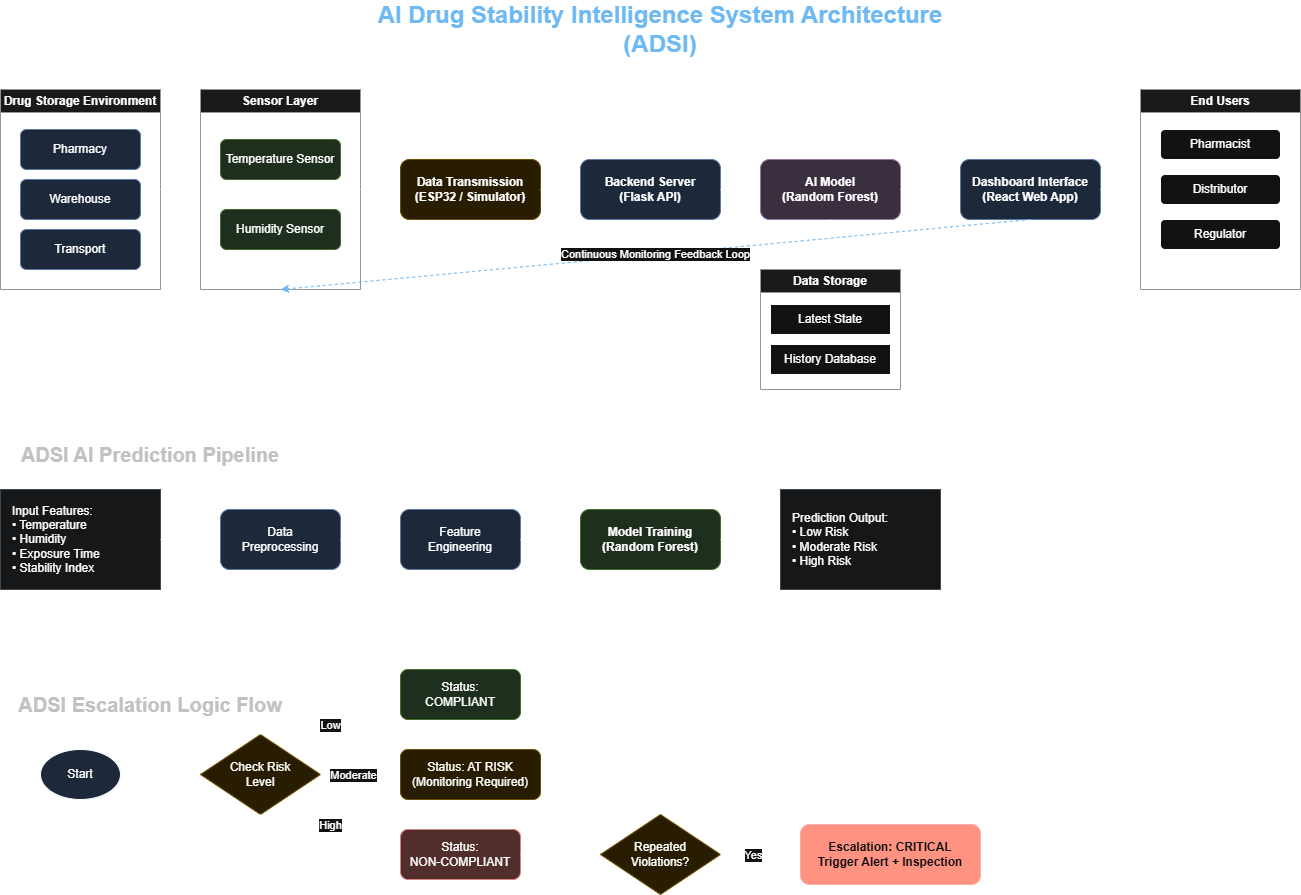

The diagram above was exported from draw.io. Its source (the exported page's mxGraphModel, read from the mxfile embedded in the PNG):
<mxGraphModel dx="1120" dy="525" grid="1" gridSize="10" guides="1" tooltips="1" connect="1" arrows="1" fold="1" page="1" pageScale="1" pageWidth="850" pageHeight="1100" math="0" shadow="0">
  <root>
    <mxCell id="0" />
    <mxCell id="1" parent="0" />
    <mxCell id="I195SwO16NzuQp6B01W0-43" parent="1" style="swimlane;whiteSpace=wrap;html=1;fillColor=#f5f5f5;strokeColor=#666666;fontStyle=1" value="Drug Storage Environment" vertex="1">
      <mxGeometry height="200" width="160" x="20" y="390" as="geometry" />
    </mxCell>
    <mxCell id="I195SwO16NzuQp6B01W0-44" parent="I195SwO16NzuQp6B01W0-43" style="rounded=1;whiteSpace=wrap;html=1;fillColor=#dae8fc;strokeColor=#6c8ebf;" value="Pharmacy" vertex="1">
      <mxGeometry height="40" width="120" x="20" y="40" as="geometry" />
    </mxCell>
    <mxCell id="I195SwO16NzuQp6B01W0-45" parent="I195SwO16NzuQp6B01W0-43" style="rounded=1;whiteSpace=wrap;html=1;fillColor=#dae8fc;strokeColor=#6c8ebf;" value="Warehouse" vertex="1">
      <mxGeometry height="40" width="120" x="20" y="90" as="geometry" />
    </mxCell>
    <mxCell id="I195SwO16NzuQp6B01W0-46" parent="I195SwO16NzuQp6B01W0-43" style="rounded=1;whiteSpace=wrap;html=1;fillColor=#dae8fc;strokeColor=#6c8ebf;" value="Transport" vertex="1">
      <mxGeometry height="40" width="120" x="20" y="140" as="geometry" />
    </mxCell>
    <mxCell id="I195SwO16NzuQp6B01W0-57" parent="1" style="swimlane;whiteSpace=wrap;html=1;fillColor=#f5f5f5;strokeColor=#666666;fontStyle=1" value="End Users" vertex="1">
      <mxGeometry height="200" width="160" x="1160" y="390" as="geometry" />
    </mxCell>
    <mxCell id="I195SwO16NzuQp6B01W0-58" parent="I195SwO16NzuQp6B01W0-57" style="rounded=1;whiteSpace=wrap;html=1;" value="Pharmacist" vertex="1">
      <mxGeometry height="30" width="120" x="20" y="40" as="geometry" />
    </mxCell>
    <mxCell id="I195SwO16NzuQp6B01W0-59" parent="I195SwO16NzuQp6B01W0-57" style="rounded=1;whiteSpace=wrap;html=1;" value="Distributor" vertex="1">
      <mxGeometry height="30" width="120" x="20" y="85" as="geometry" />
    </mxCell>
    <mxCell id="I195SwO16NzuQp6B01W0-60" parent="I195SwO16NzuQp6B01W0-57" style="rounded=1;whiteSpace=wrap;html=1;" value="Regulator" vertex="1">
      <mxGeometry height="30" width="120" x="20" y="130" as="geometry" />
    </mxCell>
    <mxCell id="I195SwO16NzuQp6B01W0-68" parent="1" style="text;html=1;strokeColor=none;fillColor=none;align=center;verticalAlign=middle;whiteSpace=wrap;rounded=0;fontSize=20;fontStyle=1;fontColor=#333333;" value="ADSI AI Prediction Pipeline" vertex="1">
      <mxGeometry height="30" width="300" x="20" y="740" as="geometry" />
    </mxCell>
    <mxCell id="I195SwO16NzuQp6B01W0-69" parent="1" style="rounded=0;whiteSpace=wrap;html=1;fillColor=#f8f9fa;strokeColor=#bdc3c7;align=left;spacingLeft=10;" value="Input Features:&lt;br&gt;• Temperature&lt;br&gt;• Humidity&lt;br&gt;• Exposure Time&lt;br&gt;• Stability Index" vertex="1">
      <mxGeometry height="100" width="160" x="20" y="790" as="geometry" />
    </mxCell>
    <mxCell id="I195SwO16NzuQp6B01W0-78" parent="1" style="text;html=1;strokeColor=none;fillColor=none;align=center;verticalAlign=middle;whiteSpace=wrap;rounded=0;fontSize=20;fontStyle=1;fontColor=#333333;" value="ADSI Escalation Logic Flow" vertex="1">
      <mxGeometry height="30" width="300" x="20" y="990" as="geometry" />
    </mxCell>
    <mxCell id="I195SwO16NzuQp6B01W0-97" connectable="0" parent="1" style="group" value="" vertex="1">
      <mxGeometry height="885" width="1060" x="60" y="310" as="geometry" />
    </mxCell>
    <mxCell id="I195SwO16NzuQp6B01W0-42" parent="I195SwO16NzuQp6B01W0-97" style="text;html=1;strokeColor=none;fillColor=none;align=center;verticalAlign=middle;whiteSpace=wrap;rounded=0;fontSize=24;fontStyle=1;fontColor=#01579B;" value="AI Drug Stability Intelligence System Architecture (ADSI)" vertex="1">
      <mxGeometry height="40" width="600" x="320" as="geometry" />
    </mxCell>
    <mxCell id="I195SwO16NzuQp6B01W0-47" parent="I195SwO16NzuQp6B01W0-97" style="swimlane;whiteSpace=wrap;html=1;fillColor=#f5f5f5;strokeColor=#666666;fontStyle=1" value="Sensor Layer" vertex="1">
      <mxGeometry height="200" width="160" x="160" y="80" as="geometry" />
    </mxCell>
    <mxCell id="I195SwO16NzuQp6B01W0-48" parent="I195SwO16NzuQp6B01W0-47" style="rounded=1;whiteSpace=wrap;html=1;fillColor=#d5e8d4;strokeColor=#82b366;" value="Temperature Sensor" vertex="1">
      <mxGeometry height="40" width="120" x="20" y="50" as="geometry" />
    </mxCell>
    <mxCell id="I195SwO16NzuQp6B01W0-49" parent="I195SwO16NzuQp6B01W0-47" style="rounded=1;whiteSpace=wrap;html=1;fillColor=#d5e8d4;strokeColor=#82b366;" value="Humidity Sensor" vertex="1">
      <mxGeometry height="40" width="120" x="20" y="120" as="geometry" />
    </mxCell>
    <mxCell id="I195SwO16NzuQp6B01W0-50" parent="I195SwO16NzuQp6B01W0-97" style="rounded=1;whiteSpace=wrap;html=1;fillColor=#fff2cc;strokeColor=#d6b656;fontStyle=1" value="Data Transmission&lt;br&gt;(ESP32 / Simulator)" vertex="1">
      <mxGeometry height="60" width="140" x="360" y="150" as="geometry" />
    </mxCell>
    <mxCell id="I195SwO16NzuQp6B01W0-51" parent="I195SwO16NzuQp6B01W0-97" style="rounded=1;whiteSpace=wrap;html=1;fillColor=#dae8fc;strokeColor=#6c8ebf;fontStyle=1" value="Backend Server&lt;br&gt;(Flask API)" vertex="1">
      <mxGeometry height="60" width="140" x="540" y="150" as="geometry" />
    </mxCell>
    <mxCell id="I195SwO16NzuQp6B01W0-52" parent="I195SwO16NzuQp6B01W0-97" style="rounded=1;whiteSpace=wrap;html=1;fillColor=#e1d5e7;strokeColor=#9673a6;fontStyle=1" value="AI Model&lt;br&gt;(Random Forest)" vertex="1">
      <mxGeometry height="60" width="140" x="720" y="150" as="geometry" />
    </mxCell>
    <mxCell id="I195SwO16NzuQp6B01W0-53" parent="I195SwO16NzuQp6B01W0-97" style="swimlane;whiteSpace=wrap;html=1;fillColor=#f5f5f5;strokeColor=#666666;fontStyle=1" value="Data Storage" vertex="1">
      <mxGeometry height="120" width="140" x="720" y="260" as="geometry" />
    </mxCell>
    <mxCell id="I195SwO16NzuQp6B01W0-54" parent="I195SwO16NzuQp6B01W0-53" style="rounded=0;whiteSpace=wrap;html=1;" value="Latest State" vertex="1">
      <mxGeometry height="30" width="120" x="10" y="35" as="geometry" />
    </mxCell>
    <mxCell id="I195SwO16NzuQp6B01W0-55" parent="I195SwO16NzuQp6B01W0-53" style="rounded=0;whiteSpace=wrap;html=1;" value="History Database" vertex="1">
      <mxGeometry height="30" width="120" x="10" y="75" as="geometry" />
    </mxCell>
    <mxCell id="I195SwO16NzuQp6B01W0-56" parent="I195SwO16NzuQp6B01W0-97" style="rounded=1;whiteSpace=wrap;html=1;fillColor=#dae8fc;strokeColor=#6c8ebf;fontStyle=1" value="Dashboard Interface&lt;br&gt;(React Web App)" vertex="1">
      <mxGeometry height="60" width="140" x="920" y="150" as="geometry" />
    </mxCell>
    <mxCell id="I195SwO16NzuQp6B01W0-61" edge="1" parent="I195SwO16NzuQp6B01W0-97" source="I195SwO16NzuQp6B01W0-43" style="edgeStyle=orthogonalEdgeStyle;rounded=0;html=1;" target="I195SwO16NzuQp6B01W0-47">
      <mxGeometry relative="1" as="geometry" />
    </mxCell>
    <mxCell id="I195SwO16NzuQp6B01W0-62" edge="1" parent="I195SwO16NzuQp6B01W0-97" source="I195SwO16NzuQp6B01W0-47" style="edgeStyle=orthogonalEdgeStyle;rounded=0;html=1;" target="I195SwO16NzuQp6B01W0-50">
      <mxGeometry relative="1" as="geometry" />
    </mxCell>
    <mxCell id="I195SwO16NzuQp6B01W0-63" edge="1" parent="I195SwO16NzuQp6B01W0-97" source="I195SwO16NzuQp6B01W0-50" style="edgeStyle=orthogonalEdgeStyle;rounded=0;html=1;" target="I195SwO16NzuQp6B01W0-51">
      <mxGeometry relative="1" as="geometry" />
    </mxCell>
    <mxCell id="I195SwO16NzuQp6B01W0-64" edge="1" parent="I195SwO16NzuQp6B01W0-97" source="I195SwO16NzuQp6B01W0-51" style="edgeStyle=orthogonalEdgeStyle;rounded=0;html=1;" target="I195SwO16NzuQp6B01W0-52">
      <mxGeometry relative="1" as="geometry" />
    </mxCell>
    <mxCell id="I195SwO16NzuQp6B01W0-65" edge="1" parent="I195SwO16NzuQp6B01W0-97" source="I195SwO16NzuQp6B01W0-52" style="edgeStyle=orthogonalEdgeStyle;rounded=0;html=1;" target="I195SwO16NzuQp6B01W0-56">
      <mxGeometry relative="1" as="geometry" />
    </mxCell>
    <mxCell id="I195SwO16NzuQp6B01W0-66" edge="1" parent="I195SwO16NzuQp6B01W0-97" source="I195SwO16NzuQp6B01W0-52" style="edgeStyle=orthogonalEdgeStyle;rounded=0;html=1;" target="I195SwO16NzuQp6B01W0-53">
      <mxGeometry relative="1" as="geometry" />
    </mxCell>
    <mxCell id="I195SwO16NzuQp6B01W0-67" edge="1" parent="I195SwO16NzuQp6B01W0-97" source="I195SwO16NzuQp6B01W0-56" style="edgeStyle=orthogonalEdgeStyle;rounded=0;html=1;" target="I195SwO16NzuQp6B01W0-57">
      <mxGeometry relative="1" as="geometry" />
    </mxCell>
    <mxCell id="I195SwO16NzuQp6B01W0-70" parent="I195SwO16NzuQp6B01W0-97" style="rounded=1;whiteSpace=wrap;html=1;fillColor=#dae8fc;strokeColor=#6c8ebf;" value="Data&lt;br&gt;Preprocessing" vertex="1">
      <mxGeometry height="60" width="120" x="180" y="500" as="geometry" />
    </mxCell>
    <mxCell id="I195SwO16NzuQp6B01W0-71" parent="I195SwO16NzuQp6B01W0-97" style="rounded=1;whiteSpace=wrap;html=1;fillColor=#dae8fc;strokeColor=#6c8ebf;" value="Feature&lt;br&gt;Engineering" vertex="1">
      <mxGeometry height="60" width="120" x="360" y="500" as="geometry" />
    </mxCell>
    <mxCell id="I195SwO16NzuQp6B01W0-72" parent="I195SwO16NzuQp6B01W0-97" style="rounded=1;whiteSpace=wrap;html=1;fillColor=#d5e8d4;strokeColor=#82b366;fontStyle=1" value="Model Training&lt;br&gt;(Random Forest)" vertex="1">
      <mxGeometry height="60" width="140" x="540" y="500" as="geometry" />
    </mxCell>
    <mxCell id="I195SwO16NzuQp6B01W0-73" parent="I195SwO16NzuQp6B01W0-97" style="rounded=0;whiteSpace=wrap;html=1;fillColor=#f8f9fa;strokeColor=#bdc3c7;align=left;spacingLeft=10;" value="Prediction Output:&lt;br&gt;• Low Risk&lt;br&gt;• Moderate Risk&lt;br&gt;• High Risk" vertex="1">
      <mxGeometry height="100" width="160" x="740" y="480" as="geometry" />
    </mxCell>
    <mxCell id="I195SwO16NzuQp6B01W0-74" edge="1" parent="I195SwO16NzuQp6B01W0-97" source="I195SwO16NzuQp6B01W0-69" style="edgeStyle=orthogonalEdgeStyle;rounded=0;html=1;" target="I195SwO16NzuQp6B01W0-70">
      <mxGeometry relative="1" as="geometry" />
    </mxCell>
    <mxCell id="I195SwO16NzuQp6B01W0-75" edge="1" parent="I195SwO16NzuQp6B01W0-97" source="I195SwO16NzuQp6B01W0-70" style="edgeStyle=orthogonalEdgeStyle;rounded=0;html=1;" target="I195SwO16NzuQp6B01W0-71">
      <mxGeometry relative="1" as="geometry" />
    </mxCell>
    <mxCell id="I195SwO16NzuQp6B01W0-76" edge="1" parent="I195SwO16NzuQp6B01W0-97" source="I195SwO16NzuQp6B01W0-71" style="edgeStyle=orthogonalEdgeStyle;rounded=0;html=1;" target="I195SwO16NzuQp6B01W0-72">
      <mxGeometry relative="1" as="geometry" />
    </mxCell>
    <mxCell id="I195SwO16NzuQp6B01W0-77" edge="1" parent="I195SwO16NzuQp6B01W0-97" source="I195SwO16NzuQp6B01W0-72" style="edgeStyle=orthogonalEdgeStyle;rounded=0;html=1;" target="I195SwO16NzuQp6B01W0-73">
      <mxGeometry relative="1" as="geometry" />
    </mxCell>
    <mxCell id="I195SwO16NzuQp6B01W0-79" parent="I195SwO16NzuQp6B01W0-97" style="ellipse;whiteSpace=wrap;html=1;fillColor=#dae8fc;" value="Start" vertex="1">
      <mxGeometry height="50" width="80" y="740" as="geometry" />
    </mxCell>
    <mxCell id="I195SwO16NzuQp6B01W0-80" parent="I195SwO16NzuQp6B01W0-97" style="rhombus;whiteSpace=wrap;html=1;fillColor=#fff2cc;strokeColor=#d6b656;" value="Check Risk&lt;br&gt;Level" vertex="1">
      <mxGeometry height="80" width="120" x="160" y="725" as="geometry" />
    </mxCell>
    <mxCell id="I195SwO16NzuQp6B01W0-81" parent="I195SwO16NzuQp6B01W0-97" style="rounded=1;whiteSpace=wrap;html=1;fillColor=#d5e8d4;strokeColor=#82b366;" value="Status:&lt;br&gt;COMPLIANT" vertex="1">
      <mxGeometry height="50" width="120" x="360" y="660" as="geometry" />
    </mxCell>
    <mxCell id="I195SwO16NzuQp6B01W0-82" parent="I195SwO16NzuQp6B01W0-97" style="rounded=1;whiteSpace=wrap;html=1;fillColor=#fff2cc;strokeColor=#d6b656;" value="Status: AT RISK&lt;br&gt;(Monitoring Required)" vertex="1">
      <mxGeometry height="50" width="140" x="360" y="740" as="geometry" />
    </mxCell>
    <mxCell id="I195SwO16NzuQp6B01W0-83" parent="I195SwO16NzuQp6B01W0-97" style="rounded=1;whiteSpace=wrap;html=1;fillColor=#f8cecc;strokeColor=#b85450;" value="Status:&lt;br&gt;NON-COMPLIANT" vertex="1">
      <mxGeometry height="50" width="120" x="360" y="820" as="geometry" />
    </mxCell>
    <mxCell id="I195SwO16NzuQp6B01W0-84" parent="I195SwO16NzuQp6B01W0-97" style="rhombus;whiteSpace=wrap;html=1;fillColor=#fff2cc;strokeColor=#d6b656;" value="Repeated&lt;br&gt;Violations?" vertex="1">
      <mxGeometry height="80" width="120" x="560" y="805" as="geometry" />
    </mxCell>
    <mxCell id="I195SwO16NzuQp6B01W0-85" parent="I195SwO16NzuQp6B01W0-97" style="rounded=1;whiteSpace=wrap;html=1;fillColor=#e51400;fontColor=#ffffff;strokeColor=#B20000;fontStyle=1" value="Escalation: CRITICAL&lt;br&gt;Trigger Alert + Inspection" vertex="1">
      <mxGeometry height="60" width="180" x="760" y="815" as="geometry" />
    </mxCell>
    <mxCell id="I195SwO16NzuQp6B01W0-86" edge="1" parent="I195SwO16NzuQp6B01W0-97" source="I195SwO16NzuQp6B01W0-79" style="edgeStyle=orthogonalEdgeStyle;rounded=0;html=1;" target="I195SwO16NzuQp6B01W0-80">
      <mxGeometry relative="1" as="geometry" />
    </mxCell>
    <mxCell id="I195SwO16NzuQp6B01W0-87" edge="1" parent="I195SwO16NzuQp6B01W0-97" source="I195SwO16NzuQp6B01W0-80" style="edgeStyle=orthogonalEdgeStyle;rounded=0;html=1;exitX=0.5;exitY=0;exitDx=0;exitDy=0;" target="I195SwO16NzuQp6B01W0-81">
      <mxGeometry relative="1" as="geometry">
        <mxPoint x="220" y="690" as="targetPoint" />
      </mxGeometry>
    </mxCell>
    <mxCell id="I195SwO16NzuQp6B01W0-88" connectable="0" parent="I195SwO16NzuQp6B01W0-87" style="edgeLabel;html=1;align=center;verticalAlign=middle;resizable=0;points=[];" value="Low" vertex="1">
      <mxGeometry relative="1" x="-0.3" as="geometry">
        <mxPoint as="offset" />
      </mxGeometry>
    </mxCell>
    <mxCell id="I195SwO16NzuQp6B01W0-89" edge="1" parent="I195SwO16NzuQp6B01W0-97" source="I195SwO16NzuQp6B01W0-80" style="edgeStyle=orthogonalEdgeStyle;rounded=0;html=1;" target="I195SwO16NzuQp6B01W0-82">
      <mxGeometry relative="1" as="geometry" />
    </mxCell>
    <mxCell id="I195SwO16NzuQp6B01W0-90" connectable="0" parent="I195SwO16NzuQp6B01W0-89" style="edgeLabel;html=1;align=center;verticalAlign=middle;resizable=0;points=[];" value="Moderate" vertex="1">
      <mxGeometry relative="1" x="-0.2" as="geometry">
        <mxPoint as="offset" />
      </mxGeometry>
    </mxCell>
    <mxCell id="I195SwO16NzuQp6B01W0-91" edge="1" parent="I195SwO16NzuQp6B01W0-97" source="I195SwO16NzuQp6B01W0-80" style="edgeStyle=orthogonalEdgeStyle;rounded=0;html=1;exitX=0.5;exitY=1;exitDx=0;exitDy=0;" target="I195SwO16NzuQp6B01W0-83">
      <mxGeometry relative="1" as="geometry" />
    </mxCell>
    <mxCell id="I195SwO16NzuQp6B01W0-92" connectable="0" parent="I195SwO16NzuQp6B01W0-91" style="edgeLabel;html=1;align=center;verticalAlign=middle;resizable=0;points=[];" value="High" vertex="1">
      <mxGeometry relative="1" x="-0.3" as="geometry">
        <mxPoint as="offset" />
      </mxGeometry>
    </mxCell>
    <mxCell id="I195SwO16NzuQp6B01W0-93" edge="1" parent="I195SwO16NzuQp6B01W0-97" source="I195SwO16NzuQp6B01W0-83" style="edgeStyle=orthogonalEdgeStyle;rounded=0;html=1;" target="I195SwO16NzuQp6B01W0-84">
      <mxGeometry relative="1" as="geometry" />
    </mxCell>
    <mxCell id="I195SwO16NzuQp6B01W0-94" edge="1" parent="I195SwO16NzuQp6B01W0-97" source="I195SwO16NzuQp6B01W0-84" style="edgeStyle=orthogonalEdgeStyle;rounded=0;html=1;" target="I195SwO16NzuQp6B01W0-85">
      <mxGeometry relative="1" as="geometry" />
    </mxCell>
    <mxCell id="I195SwO16NzuQp6B01W0-95" connectable="0" parent="I195SwO16NzuQp6B01W0-94" style="edgeLabel;html=1;align=center;verticalAlign=middle;resizable=0;points=[];" value="Yes" vertex="1">
      <mxGeometry relative="1" x="-0.2" as="geometry">
        <mxPoint as="offset" />
      </mxGeometry>
    </mxCell>
    <mxCell id="I195SwO16NzuQp6B01W0-96" edge="1" parent="I195SwO16NzuQp6B01W0-97" source="I195SwO16NzuQp6B01W0-56" style="curved=1;endArrow=classic;html=1;rounded=0;exitX=0.5;exitY=1;exitDx=0;exitDy=0;entryX=0.5;entryY=1;entryDx=0;entryDy=0;dashed=1;strokeColor=#01579B;" target="I195SwO16NzuQp6B01W0-47" value="Continuous Monitoring Feedback Loop">
      <mxGeometry height="50" relative="1" width="50" as="geometry">
        <mxPoint x="990" y="430" as="sourcePoint" />
        <mxPoint x="240" y="430" as="targetPoint" />
      </mxGeometry>
    </mxCell>
  </root>
</mxGraphModel>